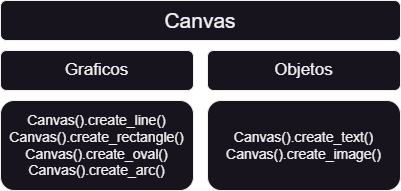

The diagram above was exported from draw.io. Its source (the exported page's mxGraphModel, read from the mxfile embedded in the PNG):
<mxGraphModel dx="1036" dy="586" grid="1" gridSize="10" guides="1" tooltips="1" connect="1" arrows="1" fold="1" page="1" pageScale="1" pageWidth="827" pageHeight="1169" math="0" shadow="0">
  <root>
    <mxCell id="0" />
    <mxCell id="1" parent="0" />
    <mxCell id="8TkciDHyyEWx1qyEdZP5-1" value="Canvas" style="rounded=1;whiteSpace=wrap;html=1;fontSize=21;" vertex="1" parent="1">
      <mxGeometry x="40" y="40" width="400" height="40" as="geometry" />
    </mxCell>
    <mxCell id="8TkciDHyyEWx1qyEdZP5-2" value="Canvas().create_text()&lt;br&gt;Canvas().create_image()" style="rounded=1;whiteSpace=wrap;html=1;fontSize=14;" vertex="1" parent="1">
      <mxGeometry x="247" y="140" width="193" height="90" as="geometry" />
    </mxCell>
    <mxCell id="8TkciDHyyEWx1qyEdZP5-3" value="Canvas().create_line()&lt;br&gt;Canvas().create_rectangle()&lt;br&gt;Canvas().create_oval()&lt;br&gt;Canvas().create_arc()" style="rounded=1;whiteSpace=wrap;html=1;fontSize=14;" vertex="1" parent="1">
      <mxGeometry x="40" y="140" width="193" height="90" as="geometry" />
    </mxCell>
    <mxCell id="8TkciDHyyEWx1qyEdZP5-4" value="Graficos" style="rounded=1;whiteSpace=wrap;html=1;fontSize=17;" vertex="1" parent="1">
      <mxGeometry x="40" y="90" width="193" height="40" as="geometry" />
    </mxCell>
    <mxCell id="8TkciDHyyEWx1qyEdZP5-5" value="Objetos" style="rounded=1;whiteSpace=wrap;html=1;fontSize=17;" vertex="1" parent="1">
      <mxGeometry x="247" y="90" width="193" height="40" as="geometry" />
    </mxCell>
  </root>
</mxGraphModel>